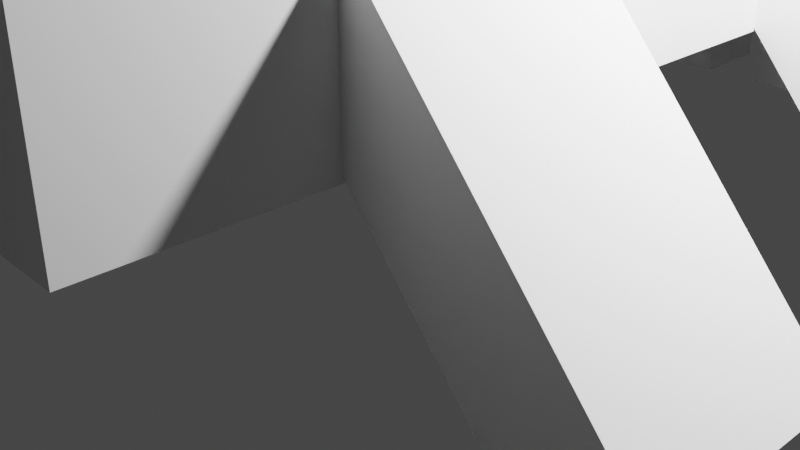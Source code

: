 # Source: Carp.blend  (saved by Blender 2.91.10; exported with 4.5.12 LTS)
import bpy
from mathutils import Matrix  # noqa: F401  (used for matrix-valued properties, if any)

bpy.ops.wm.read_factory_settings(use_empty=True)
scene = bpy.context.scene
scene.name = 'Scene'

# ---- collections
col_collection = bpy.data.collections.new('Collection'); scene.collection.children.link(col_collection)

# ---- world
world_world = bpy.data.worlds.new('World'); scene.world = world_world
world_world.use_nodes = True; world_world.node_tree.nodes.clear()
_N = world_world.node_tree.nodes; _L = world_world.node_tree.links
n0 = _N.new('ShaderNodeOutputWorld'); n0.name = 'World Output'; n0.location = (300, 300)
n1 = _N.new('ShaderNodeBackground'); n1.name = 'Background'; n1.location = (10, 300)
n1.inputs[0].default_value = (0.05088, 0.05088, 0.05088, 1.0)
_L.new(n1.outputs[0], n0.inputs[0])
n0.is_active_output = True
world_world.color = (0.05088, 0.05088, 0.05088)
world_world.use_sun_shadow = False
world_world.sun_shadow_jitter_overblur = 0.0

# ---- cameras
cam_camera = bpy.data.cameras.new('Camera')
cam_camera.clip_end = 100.0
cam_camera.ortho_scale = 7.314

# ---- lights
light_light = bpy.data.lights.new('Light', 'POINT')
light_light.transmission_factor = 0.0
light_light.energy = 1000.0
light_light.shadow_soft_size = 0.1
light_light.shadow_maximum_resolution = 0.006
light_light.use_absolute_resolution = True

# ---- meshes
me_w_rfel = bpy.data.meshes.new('Würfel')
me_w_rfel.from_pydata([(-4.0, -1.0, 0.0), (-4.0, -1.0, 4.0), (-4.0, 2.0, 0.0), (-4.0, 2.0, 4.0), (1.0, -1.0, 0.0), (1.0, -1.0, 4.0), (1.0, 2.0, 0.0), (1.0, 2.0, 4.0)], [], [(0, 1, 3, 2), (2, 3, 7, 6), (6, 7, 5, 4), (4, 5, 1, 0), (2, 6, 4, 0), (7, 3, 1, 5)])
_uv = me_w_rfel.uv_layers.new(name='UV-Map')
_uv.uv.foreach_set('vector', [0.4219, 0.8594, 0.4219, 0.9219, 0.375, 0.9219, 0.375, 0.8594, 0.375, 0.8594, 0.375, 0.9219, 0.2969, 0.9219, 0.2969, 0.8594, 0.5469, 0.8594, 0.5469, 0.9219, 0.5, 0.9219, 0.5, 0.8594, 0.5, 0.8594, 0.5, 0.9219, 0.4219, 0.9219, 0.4219, 0.8594, 0.4219, 0.9219, 0.4219, 1.0, 0.4688, 1.0, 0.4688, 0.9219, 0.375, 1.0, 0.375, 0.9219, 0.4219, 0.9219, 0.4219, 1.0])
me_w_rfel.use_remesh_fix_poles = True
me_w_rfel.use_remesh_preserve_attributes = False
me_w_rfel.use_mirror_vertex_groups = False
me_w_rfel.update()
me_w_rfel_001 = bpy.data.meshes.new('Würfel.001')
me_w_rfel_001.from_pydata([(0.0, -2.0, -5.0), (0.0, -2.0, 1.0), (0.0, 3.0, -5.0), (0.0, 3.0, 1.0), (9.0, -2.0, -5.0), (9.0, -2.0, 1.0), (9.0, 3.0, -5.0), (9.0, 3.0, 1.0)], [], [(0, 1, 3, 2), (2, 3, 7, 6), (6, 7, 5, 4), (4, 5, 1, 0), (2, 6, 4, 0), (7, 3, 1, 5)])
_uv = me_w_rfel_001.uv_layers.new(name='UV-Map')
_uv.uv.foreach_set('vector', [0.2188, 0.7656, 0.2188, 0.8594, 0.1406, 0.8594, 0.1406, 0.7656, 0.1406, 0.7656, 0.1406, 0.8594, 0.0, 0.8594, 0.0, 0.7656, 0.4375, 0.7656, 0.4375, 0.8594, 0.3594, 0.8594, 0.3594, 0.7656, 0.3594, 0.7656, 0.3594, 0.8594, 0.2188, 0.8594, 0.2188, 0.7656, 0.2188, 0.8594, 0.2188, 1.0, 0.2969, 1.0, 0.2969, 0.8594, 0.1406, 1.0, 0.1406, 0.8594, 0.2188, 0.8594, 0.2188, 1.0])
me_w_rfel_001.use_remesh_fix_poles = True
me_w_rfel_001.use_remesh_preserve_attributes = False
me_w_rfel_001.use_mirror_vertex_groups = False
me_w_rfel_001.update()
me_w_rfel_002 = bpy.data.meshes.new('Würfel.002')
me_w_rfel_002.from_pydata([(0.0, -1.0, -2.0), (0.0, -1.0, 2.0), (0.0, 2.0, -2.0), (0.0, 2.0, 2.0), (6.0, -1.0, -2.0), (6.0, -1.0, 2.0), (6.0, 2.0, -2.0), (6.0, 2.0, 2.0)], [], [(0, 1, 3, 2), (2, 3, 7, 6), (6, 7, 5, 4), (4, 5, 1, 0), (2, 6, 4, 0), (7, 3, 1, 5)])
_uv = me_w_rfel_002.uv_layers.new(name='UV-Map')
_uv.uv.foreach_set('vector', [0.1406, 0.6094, 0.1406, 0.6719, 0.09375, 0.6719, 0.09375, 0.6094, 0.09375, 0.6094, 0.09375, 0.6719, 0.0, 0.6719, 0.0, 0.6094, 0.2812, 0.6094, 0.2812, 0.6719, 0.2344, 0.6719, 0.2344, 0.6094, 0.2344, 0.6094, 0.2344, 0.6719, 0.1406, 0.6719, 0.1406, 0.6094, 0.1406, 0.6719, 0.1406, 0.7656, 0.1875, 0.7656, 0.1875, 0.6719, 0.09375, 0.7656, 0.09375, 0.6719, 0.1406, 0.6719, 0.1406, 0.7656])
me_w_rfel_002.use_remesh_fix_poles = True
me_w_rfel_002.use_remesh_preserve_attributes = False
me_w_rfel_002.use_mirror_vertex_groups = False
me_w_rfel_002.update()
me_w_rfel_003 = bpy.data.meshes.new('Würfel.003')
me_w_rfel_003.from_pydata([(0.0, 0.0, 1.0), (0.0, 0.0, 4.0), (0.0, 1.0, 1.0), (0.0, 1.0, 4.0), (6.0, 0.0, 1.0), (6.0, 0.0, 4.0), (6.0, 1.0, 1.0), (6.0, 1.0, 4.0)], [], [(0, 1, 3, 2), (2, 3, 7, 6), (6, 7, 5, 4), (4, 5, 1, 0), (2, 6, 4, 0), (7, 3, 1, 5)])
_uv = me_w_rfel_003.uv_layers.new(name='UV-Map')
_uv.uv.foreach_set('vector', [0.4219, 0.625, 0.4219, 0.6719, 0.4062, 0.6719, 0.4062, 0.625, 0.4062, 0.625, 0.4062, 0.6719, 0.3125, 0.6719, 0.3125, 0.625, 0.5312, 0.625, 0.5312, 0.6719, 0.5156, 0.6719, 0.5156, 0.625, 0.5156, 0.625, 0.5156, 0.6719, 0.4219, 0.6719, 0.4219, 0.625, 0.4219, 0.6719, 0.4219, 0.7656, 0.4375, 0.7656, 0.4375, 0.6719, 0.4062, 0.7656, 0.4062, 0.6719, 0.4219, 0.6719, 0.4219, 0.7656])
me_w_rfel_003.use_remesh_fix_poles = True
me_w_rfel_003.use_remesh_preserve_attributes = False
me_w_rfel_003.use_mirror_vertex_groups = False
me_w_rfel_003.update()
me_w_rfel_004 = bpy.data.meshes.new('Würfel.004')
me_w_rfel_004.from_pydata([(0.0, 0.0, -4.0), (0.0, 0.0, 1.0), (0.0, 1.0, -4.0), (0.0, 1.0, 1.0), (5.0, 0.0, -4.0), (5.0, 0.0, 1.0), (5.0, 1.0, -4.0), (5.0, 1.0, 1.0)], [], [(0, 1, 3, 2), (2, 3, 7, 6), (6, 7, 5, 4), (4, 5, 1, 0), (2, 6, 4, 0), (7, 3, 1, 5)])
_uv = me_w_rfel_004.uv_layers.new(name='UV-Map')
_uv.uv.foreach_set('vector', [0.4375, 0.4688, 0.4375, 0.5469, 0.4219, 0.5469, 0.4219, 0.4688, 0.4219, 0.4688, 0.4219, 0.5469, 0.3438, 0.5469, 0.3438, 0.4688, 0.5312, 0.4688, 0.5312, 0.5469, 0.5156, 0.5469, 0.5156, 0.4688, 0.5156, 0.4688, 0.5156, 0.5469, 0.4375, 0.5469, 0.4375, 0.4688, 0.4375, 0.5469, 0.4375, 0.625, 0.4531, 0.625, 0.4531, 0.5469, 0.4219, 0.625, 0.4219, 0.5469, 0.4375, 0.5469, 0.4375, 0.625])
me_w_rfel_004.use_remesh_fix_poles = True
me_w_rfel_004.use_remesh_preserve_attributes = False
me_w_rfel_004.use_mirror_vertex_groups = False
me_w_rfel_004.update()
me_w_rfel_005 = bpy.data.meshes.new('Würfel.005')
me_w_rfel_005.from_pydata([(3.0, 0.0, -2.0), (3.0, 0.0, 1.0), (3.0, 1.0, -2.0), (3.0, 1.0, 1.0), (6.0, 0.0, -2.0), (6.0, 0.0, 1.0), (6.0, 1.0, -2.0), (6.0, 1.0, 1.0)], [], [(0, 1, 3, 2), (2, 3, 7, 6), (6, 7, 5, 4), (4, 5, 1, 0), (2, 6, 4, 0), (7, 3, 1, 5)])
_uv = me_w_rfel_005.uv_layers.new(name='UV-Map')
_uv.uv.foreach_set('vector', [0.0625, 0.9062, 0.0625, 0.9531, 0.04688, 0.9531, 0.04688, 0.9062, 0.04688, 0.9062, 0.04688, 0.9531, 0.0, 0.9531, 0.0, 0.9062, 0.125, 0.9062, 0.125, 0.9531, 0.1094, 0.9531, 0.1094, 0.9062, 0.1094, 0.9062, 0.1094, 0.9531, 0.0625, 0.9531, 0.0625, 0.9062, 0.0625, 0.9531, 0.0625, 1.0, 0.07812, 1.0, 0.07812, 0.9531, 0.04688, 1.0, 0.04688, 0.9531, 0.0625, 0.9531, 0.0625, 1.0])
me_w_rfel_005.use_remesh_fix_poles = True
me_w_rfel_005.use_remesh_preserve_attributes = False
me_w_rfel_005.use_mirror_vertex_groups = False
me_w_rfel_005.update()
me_w_rfel_006 = bpy.data.meshes.new('Würfel.006')
me_w_rfel_006.from_pydata([(-1.0, -3.0, 0.0), (-1.0, -3.0, 1.0), (-1.0, 1.0, 0.0), (-1.0, 1.0, 1.0), (1.0, -3.0, 0.0), (1.0, -3.0, 1.0), (1.0, 1.0, 0.0), (1.0, 1.0, 1.0)], [], [(0, 1, 3, 2), (2, 3, 7, 6), (6, 7, 5, 4), (4, 5, 1, 0), (2, 6, 4, 0), (7, 3, 1, 5)])
_uv = me_w_rfel_006.uv_layers.new(name='UV-Map')
_uv.uv.foreach_set('vector', [0.5312, 0.7656, 0.5312, 0.7812, 0.4688, 0.7812, 0.4688, 0.7656, 0.4688, 0.7656, 0.4688, 0.7812, 0.4375, 0.7812, 0.4375, 0.7656, 0.625, 0.7656, 0.625, 0.7812, 0.5625, 0.7812, 0.5625, 0.7656, 0.5625, 0.7656, 0.5625, 0.7812, 0.5312, 0.7812, 0.5312, 0.7656, 0.5312, 0.7812, 0.5312, 0.8125, 0.5938, 0.8125, 0.5938, 0.7812, 0.4688, 0.8125, 0.4688, 0.7812, 0.5312, 0.7812, 0.5312, 0.8125])
me_w_rfel_006.use_remesh_fix_poles = True
me_w_rfel_006.use_remesh_preserve_attributes = False
me_w_rfel_006.use_mirror_vertex_groups = False
me_w_rfel_006.update()
me_w_rfel_007 = bpy.data.meshes.new('Würfel.007')
me_w_rfel_007.from_pydata([(-1.0, -3.0, 0.0), (-1.0, -3.0, 1.0), (-1.0, 1.0, 0.0), (-1.0, 1.0, 1.0), (1.0, -3.0, 0.0), (1.0, -3.0, 1.0), (1.0, 1.0, 0.0), (1.0, 1.0, 1.0)], [], [(0, 1, 3, 2), (2, 3, 7, 6), (6, 7, 5, 4), (4, 5, 1, 0), (2, 6, 4, 0), (7, 3, 1, 5)])
_uv = me_w_rfel_007.uv_layers.new(name='UV-Map')
_uv.uv.foreach_set('vector', [0.5312, 0.8125, 0.5312, 0.8281, 0.4688, 0.8281, 0.4688, 0.8125, 0.4688, 0.8125, 0.4688, 0.8281, 0.4375, 0.8281, 0.4375, 0.8125, 0.625, 0.8125, 0.625, 0.8281, 0.5625, 0.8281, 0.5625, 0.8125, 0.5625, 0.8125, 0.5625, 0.8281, 0.5312, 0.8281, 0.5312, 0.8125, 0.5312, 0.8281, 0.5312, 0.8594, 0.5938, 0.8594, 0.5938, 0.8281, 0.4688, 0.8594, 0.4688, 0.8281, 0.5312, 0.8281, 0.5312, 0.8594])
me_w_rfel_007.use_remesh_fix_poles = True
me_w_rfel_007.use_remesh_preserve_attributes = False
me_w_rfel_007.use_mirror_vertex_groups = False
me_w_rfel_007.update()
me_w_rfel_008 = bpy.data.meshes.new('Würfel.008')
me_w_rfel_008.from_pydata([(-1.0, -3.0, 0.0), (-1.0, -3.0, 1.0), (-1.0, 1.0, 0.0), (-1.0, 1.0, 1.0), (1.0, -3.0, 0.0), (1.0, -3.0, 1.0), (1.0, 1.0, 0.0), (1.0, 1.0, 1.0)], [], [(0, 1, 3, 2), (2, 3, 7, 6), (6, 7, 5, 4), (4, 5, 1, 0), (2, 6, 4, 0), (7, 3, 1, 5)])
_uv = me_w_rfel_008.uv_layers.new(name='UV-Map')
_uv.uv.foreach_set('vector', [0.09375, 0.5312, 0.09375, 0.5469, 0.03125, 0.5469, 0.03125, 0.5312, 0.03125, 0.5312, 0.03125, 0.5469, 0.0, 0.5469, 0.0, 0.5312, 0.1875, 0.5312, 0.1875, 0.5469, 0.125, 0.5469, 0.125, 0.5312, 0.125, 0.5312, 0.125, 0.5469, 0.09375, 0.5469, 0.09375, 0.5312, 0.09375, 0.5469, 0.09375, 0.5781, 0.1562, 0.5781, 0.1562, 0.5469, 0.03125, 0.5781, 0.03125, 0.5469, 0.09375, 0.5469, 0.09375, 0.5781])
me_w_rfel_008.use_remesh_fix_poles = True
me_w_rfel_008.use_remesh_preserve_attributes = False
me_w_rfel_008.use_mirror_vertex_groups = False
me_w_rfel_008.update()
me_w_rfel_009 = bpy.data.meshes.new('Würfel.009')
me_w_rfel_009.from_pydata([(-1.0, -3.0, 0.0), (-1.0, -3.0, 1.0), (-1.0, 1.0, 0.0), (-1.0, 1.0, 1.0), (1.0, -3.0, 0.0), (1.0, -3.0, 1.0), (1.0, 1.0, 0.0), (1.0, 1.0, 1.0)], [], [(0, 1, 3, 2), (2, 3, 7, 6), (6, 7, 5, 4), (4, 5, 1, 0), (2, 6, 4, 0), (7, 3, 1, 5)])
_uv = me_w_rfel_009.uv_layers.new(name='UV-Map')
_uv.uv.foreach_set('vector', [0.2812, 0.7188, 0.2812, 0.7344, 0.2188, 0.7344, 0.2188, 0.7188, 0.2188, 0.7188, 0.2188, 0.7344, 0.1875, 0.7344, 0.1875, 0.7188, 0.375, 0.7188, 0.375, 0.7344, 0.3125, 0.7344, 0.3125, 0.7188, 0.3125, 0.7188, 0.3125, 0.7344, 0.2812, 0.7344, 0.2812, 0.7188, 0.2812, 0.7344, 0.2812, 0.7656, 0.3438, 0.7656, 0.3438, 0.7344, 0.2188, 0.7656, 0.2188, 0.7344, 0.2812, 0.7344, 0.2812, 0.7656])
me_w_rfel_009.use_remesh_fix_poles = True
me_w_rfel_009.use_remesh_preserve_attributes = False
me_w_rfel_009.use_mirror_vertex_groups = False
me_w_rfel_009.update()
me_w_rfel_010 = bpy.data.meshes.new('Würfel.010')
me_w_rfel_010.from_pydata([(-3.0, 0.0, -3.0), (-3.0, 0.0, 1.0), (-3.0, 1.0, -3.0), (-3.0, 1.0, 1.0), (4.0, 0.0, -3.0), (4.0, 0.0, 1.0), (4.0, 1.0, -3.0), (4.0, 1.0, 1.0)], [], [(0, 1, 3, 2), (2, 3, 7, 6), (6, 7, 5, 4), (4, 5, 1, 0), (2, 6, 4, 0), (7, 3, 1, 5)])
_uv = me_w_rfel_010.uv_layers.new(name='UV-Map')
_uv.uv.foreach_set('vector', [0.2969, 0.5469, 0.2969, 0.6094, 0.2812, 0.6094, 0.2812, 0.5469, 0.2812, 0.5469, 0.2812, 0.6094, 0.1719, 0.6094, 0.1719, 0.5469, 0.4219, 0.5469, 0.4219, 0.6094, 0.4062, 0.6094, 0.4062, 0.5469, 0.4062, 0.5469, 0.4062, 0.6094, 0.2969, 0.6094, 0.2969, 0.5469, 0.2969, 0.6094, 0.2969, 0.7188, 0.3125, 0.7188, 0.3125, 0.6094, 0.2812, 0.7188, 0.2812, 0.6094, 0.2969, 0.6094, 0.2969, 0.7188])
me_w_rfel_010.use_remesh_fix_poles = True
me_w_rfel_010.use_remesh_preserve_attributes = False
me_w_rfel_010.use_mirror_vertex_groups = False
me_w_rfel_010.update()
me_w_rfel_011 = bpy.data.meshes.new('Würfel.011')
me_w_rfel_011.from_pydata([(0.0, 0.0, -2.0), (0.0, 0.0, 1.0), (0.0, 1.0, -2.0), (0.0, 1.0, 1.0), (1.0, 0.0, -2.0), (1.0, 0.0, 1.0), (1.0, 1.0, -2.0), (1.0, 1.0, 1.0)], [], [(0, 1, 3, 2), (2, 3, 7, 6), (6, 7, 5, 4), (4, 5, 1, 0), (2, 6, 4, 0), (7, 3, 1, 5)])
_uv = me_w_rfel_011.uv_layers.new(name='UV-Map')
_uv.uv.foreach_set('vector', [0.3281, 0.9375, 0.3281, 0.9844, 0.3125, 0.9844, 0.3125, 0.9375, 0.3125, 0.9375, 0.3125, 0.9844, 0.2969, 0.9844, 0.2969, 0.9375, 0.3594, 0.9375, 0.3594, 0.9844, 0.3438, 0.9844, 0.3438, 0.9375, 0.3438, 0.9375, 0.3438, 0.9844, 0.3281, 0.9844, 0.3281, 0.9375, 0.3281, 0.9844, 0.3281, 1.0, 0.3438, 1.0, 0.3438, 0.9844, 0.3125, 1.0, 0.3125, 0.9844, 0.3281, 0.9844, 0.3281, 1.0])
me_w_rfel_011.use_remesh_fix_poles = True
me_w_rfel_011.use_remesh_preserve_attributes = False
me_w_rfel_011.use_mirror_vertex_groups = False
me_w_rfel_011.update()
me_w_rfel_012 = bpy.data.meshes.new('Würfel.012')
me_w_rfel_012.from_pydata([(0.0, 0.0, -2.0), (0.0, 0.0, 1.0), (0.0, 1.0, -2.0), (0.0, 1.0, 1.0), (1.0, 0.0, -2.0), (1.0, 0.0, 1.0), (1.0, 1.0, -2.0), (1.0, 1.0, 1.0)], [], [(0, 1, 3, 2), (2, 3, 7, 6), (6, 7, 5, 4), (4, 5, 1, 0), (2, 6, 4, 0), (7, 3, 1, 5)])
_uv = me_w_rfel_012.uv_layers.new(name='UV-Map')
_uv.uv.foreach_set('vector', [0.03125, 0.7031, 0.03125, 0.75, 0.01562, 0.75, 0.01562, 0.7031, 0.01562, 0.7031, 0.01562, 0.75, 0.0, 0.75, 0.0, 0.7031, 0.0625, 0.7031, 0.0625, 0.75, 0.04688, 0.75, 0.04688, 0.7031, 0.04688, 0.7031, 0.04688, 0.75, 0.03125, 0.75, 0.03125, 0.7031, 0.03125, 0.75, 0.03125, 0.7656, 0.04688, 0.7656, 0.04688, 0.75, 0.01562, 0.7656, 0.01562, 0.75, 0.03125, 0.75, 0.03125, 0.7656])
me_w_rfel_012.use_remesh_fix_poles = True
me_w_rfel_012.use_remesh_preserve_attributes = False
me_w_rfel_012.use_mirror_vertex_groups = False
me_w_rfel_012.update()

# ---- objects
ob_cube_001 = bpy.data.objects.new('cube.001', me_w_rfel)
ob_cube_002 = bpy.data.objects.new('cube.002', me_w_rfel_001)
ob_cube_003 = bpy.data.objects.new('cube.003', me_w_rfel_002)
ob_cube_004 = bpy.data.objects.new('cube.004', me_w_rfel_003)
ob_cube_005 = bpy.data.objects.new('cube.005', me_w_rfel_004)
ob_cube_006 = bpy.data.objects.new('cube.006', me_w_rfel_005)
ob_cube_007 = bpy.data.objects.new('cube.007', me_w_rfel_006)
ob_cube_008 = bpy.data.objects.new('cube.008', me_w_rfel_007)
ob_cube_009 = bpy.data.objects.new('cube.009', me_w_rfel_008)
ob_cube_010 = bpy.data.objects.new('cube.010', me_w_rfel_009)
ob_cube_011 = bpy.data.objects.new('cube.011', me_w_rfel_010)
ob_cube_012 = bpy.data.objects.new('cube.012', me_w_rfel_011)
ob_cube = bpy.data.objects.new('cube', me_w_rfel_012)
ob_light = bpy.data.objects.new('Light', light_light)
ob_camera = bpy.data.objects.new('Camera', cam_camera)

# ---- transforms, parenting, visibility, modifiers, constraints
ob_cube_001.location = (0.05437, 1.29, 1.476)
ob_cube_001.rotation_euler = (0.0, -0.3927, -1.572)
ob_cube_001.scale = (0.4778, 0.4778, 0.4778)
ob_cube_001.lineart.crease_threshold = 0.0
ob_cube_002.location = (0.05489, 1.768, 3.388)
ob_cube_002.rotation_euler = (0.0, -0.0, -1.572)
ob_cube_002.scale = (0.4778, 0.4778, 0.4778)
ob_cube_002.lineart.crease_threshold = 0.0
ob_cube_003.location = (0.05127, -1.577, 1.954)
ob_cube_003.rotation_euler = (0.0, -0.0, -1.572)
ob_cube_003.scale = (0.496, 0.496, 0.496)
ob_cube_003.lineart.crease_threshold = 0.0
ob_cube_004.location = (0.0492, -3.488, 0.5209)
ob_cube_004.rotation_euler = (0.0, -0.0, -1.572)
ob_cube_004.scale = (0.4778, 0.4778, 0.4778)
ob_cube_004.lineart.crease_threshold = 0.0
ob_cube_005.location = (0.01246, -5.399, 2.432)
ob_cube_005.rotation_euler = (0.0, -0.0, -1.572)
ob_cube_005.scale = (0.4778, 0.5386, 0.4778)
ob_cube_005.lineart.crease_threshold = 0.0
ob_cube_006.location = (0.05127, -1.577, 1.476)
ob_cube_006.rotation_euler = (0.0, -0.0, -1.572)
ob_cube_006.scale = (0.4778, 0.4778, 0.4778)
ob_cube_006.lineart.crease_threshold = 0.0
ob_cube_007.location = (-0.9037, -1.098, 0.9987)
ob_cube_007.rotation_euler = (0.7766, 0.0007584, -1.572)
ob_cube_007.scale = (0.4778, 0.4778, 0.4778)
ob_cube_007.lineart.crease_threshold = 0.0
ob_cube_008.location = (2.02, -1.101, 0.4163)
ob_cube_008.rotation_euler = (-0.8479, -0.0008114, -1.572)
ob_cube_008.scale = (0.4778, 0.4778, 0.4778)
ob_cube_008.lineart.crease_threshold = 0.0
ob_cube_009.location = (2.023, 1.215, 0.4001)
ob_cube_009.rotation_euler = (-0.8538, -0.0008157, -1.572)
ob_cube_009.scale = (0.4778, 0.4778, 0.4778)
ob_cube_009.lineart.crease_threshold = 0.0
ob_cube_010.location = (-0.9012, 1.199, 0.9987)
ob_cube_010.rotation_euler = (0.7671, 0.000751, -1.572)
ob_cube_010.scale = (0.4778, 0.4778, 0.4778)
ob_cube_010.lineart.crease_threshold = 0.0
ob_cube_011.location = (0.05178, -1.099, 3.865)
ob_cube_011.rotation_euler = (0.0, -0.0, -1.572)
ob_cube_011.scale = (0.4778, 0.4778, 0.4778)
ob_cube_011.lineart.crease_threshold = 0.0
ob_cube_012.location = (-0.343, 3.202, 0.9987)
ob_cube_012.rotation_euler = (0.0, -0.0, -1.572)
ob_cube_012.scale = (0.4778, 0.4778, 0.4778)
ob_cube_012.lineart.crease_threshold = 0.0
ob_cube.location = (0.4675, 3.2, 0.9987)
ob_cube.rotation_euler = (0.0, -0.0, -1.572)
ob_cube.scale = (0.4778, 0.4778, 0.4778)
ob_cube.lineart.crease_threshold = 0.0
ob_light.location = (2.252, 0.2449, 2.83)
ob_light.rotation_euler = (0.6503, 0.05522, 1.866)
ob_light.scale = (0.4778, 0.4778, 0.4778)
ob_light.lock_rotations_4d = False
ob_light.empty_display_type = 'ARROWS'
ob_light.color = (0.0, 0.0, 0.0, 0.0)
ob_light.lineart.crease_threshold = 0.0
ob_camera.location = (3.821, -3.544, 2.378)
ob_camera.rotation_euler = (1.109, 0.0, 0.8149)
ob_camera.scale = (0.4778, 0.4778, 0.4778)
ob_camera.lock_rotations_4d = False
ob_camera.empty_display_type = 'ARROWS'
ob_camera.color = (0.0, 0.0, 0.0, 0.0)
ob_camera.display_type = 'WIRE'
ob_camera.lineart.crease_threshold = 0.0

# ---- collection membership
scene.collection.objects.link(ob_cube_001)
scene.collection.objects.link(ob_cube_002)
scene.collection.objects.link(ob_cube_003)
scene.collection.objects.link(ob_cube_004)
scene.collection.objects.link(ob_cube_005)
scene.collection.objects.link(ob_cube_006)
scene.collection.objects.link(ob_cube_007)
scene.collection.objects.link(ob_cube_008)
scene.collection.objects.link(ob_cube_009)
scene.collection.objects.link(ob_cube_010)
scene.collection.objects.link(ob_cube_011)
scene.collection.objects.link(ob_cube_012)
scene.collection.objects.link(ob_cube)
col_collection.objects.link(ob_light)
col_collection.objects.link(ob_camera)

# ---- scene / render settings (as saved in the file)
scene.camera = ob_camera
scene.frame_start = 1; scene.frame_end = 250; scene.frame_set(1)
scene.render.engine = 'BLENDER_EEVEE_NEXT'
scene.cycles.use_denoising = False
scene.cycles.samples = 128
scene.cycles.sampling_pattern = 'TABULATED_SOBOL'
scene.cycles.use_adaptive_sampling = False
scene.cycles.use_light_tree = False
scene.view_settings.view_transform = 'Filmic'
bpy.context.view_layer.update()
